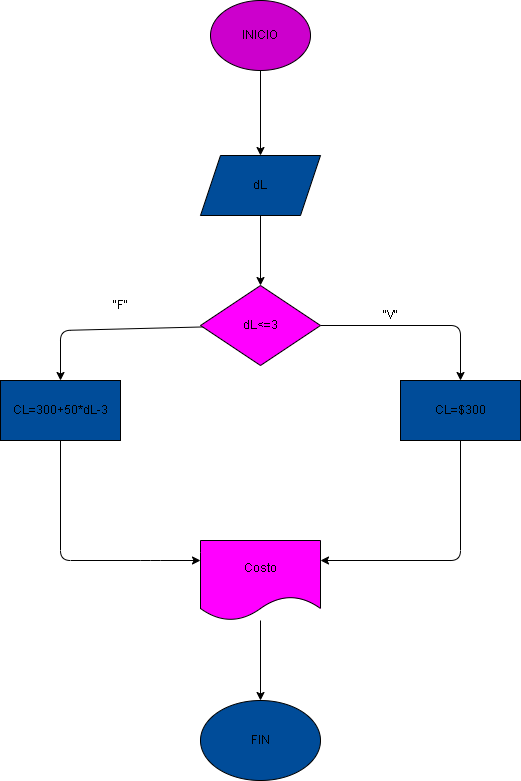

The diagram above was exported from draw.io. Its source (the exported page's mxGraphModel, read from the mxfile embedded in the PNG):
<mxGraphModel dx="816" dy="224" grid="1" gridSize="10" guides="1" tooltips="1" connect="1" arrows="1" fold="1" page="1" pageScale="1" pageWidth="850" pageHeight="1100" math="0" shadow="0">
  <root>
    <mxCell id="0" />
    <mxCell id="1" parent="0" />
    <mxCell id="5" value="" style="edgeStyle=none;html=1;" edge="1" parent="1" source="2" target="4">
      <mxGeometry relative="1" as="geometry" />
    </mxCell>
    <mxCell id="2" value="INICIO" style="ellipse;whiteSpace=wrap;html=1;fillColor=#CC00CC;" vertex="1" parent="1">
      <mxGeometry x="410" y="40" width="100" height="70" as="geometry" />
    </mxCell>
    <mxCell id="7" value="" style="edgeStyle=none;html=1;" edge="1" parent="1" source="4" target="6">
      <mxGeometry relative="1" as="geometry" />
    </mxCell>
    <mxCell id="4" value="dL" style="shape=parallelogram;perimeter=parallelogramPerimeter;whiteSpace=wrap;html=1;fixedSize=1;fillColor=#004C99;" vertex="1" parent="1">
      <mxGeometry x="400" y="195" width="120" height="60" as="geometry" />
    </mxCell>
    <mxCell id="9" value="" style="edgeStyle=none;html=1;" edge="1" parent="1" source="6" target="8">
      <mxGeometry relative="1" as="geometry">
        <Array as="points">
          <mxPoint x="660" y="365" />
        </Array>
      </mxGeometry>
    </mxCell>
    <mxCell id="19" value="" style="edgeStyle=none;html=1;" edge="1" parent="1" source="6" target="18">
      <mxGeometry relative="1" as="geometry">
        <Array as="points">
          <mxPoint x="260" y="370" />
        </Array>
      </mxGeometry>
    </mxCell>
    <mxCell id="6" value="dL&amp;lt;=3" style="rhombus;whiteSpace=wrap;html=1;fillColor=#FF00FF;" vertex="1" parent="1">
      <mxGeometry x="400" y="325" width="120" height="80" as="geometry" />
    </mxCell>
    <mxCell id="22" style="edgeStyle=none;html=1;exitX=0.5;exitY=1;exitDx=0;exitDy=0;entryX=1;entryY=0.25;entryDx=0;entryDy=0;" edge="1" parent="1" source="8" target="20">
      <mxGeometry relative="1" as="geometry">
        <Array as="points">
          <mxPoint x="660" y="600" />
        </Array>
      </mxGeometry>
    </mxCell>
    <mxCell id="8" value="CL=$300" style="whiteSpace=wrap;html=1;fillColor=#004C99;" vertex="1" parent="1">
      <mxGeometry x="600" y="420" width="120" height="60" as="geometry" />
    </mxCell>
    <mxCell id="12" value="&quot;V&quot;" style="text;html=1;align=center;verticalAlign=middle;resizable=0;points=[];autosize=1;strokeColor=none;fillColor=none;" vertex="1" parent="1">
      <mxGeometry x="570" y="340" width="40" height="30" as="geometry" />
    </mxCell>
    <mxCell id="13" value="&quot;F&quot;" style="text;html=1;align=center;verticalAlign=middle;resizable=0;points=[];autosize=1;strokeColor=none;fillColor=none;" vertex="1" parent="1">
      <mxGeometry x="300" y="330" width="40" height="30" as="geometry" />
    </mxCell>
    <mxCell id="21" value="" style="edgeStyle=none;html=1;entryX=0;entryY=0.25;entryDx=0;entryDy=0;" edge="1" parent="1" source="18" target="20">
      <mxGeometry relative="1" as="geometry">
        <mxPoint x="390" y="600" as="targetPoint" />
        <Array as="points">
          <mxPoint x="260" y="600" />
          <mxPoint x="350" y="600" />
        </Array>
      </mxGeometry>
    </mxCell>
    <mxCell id="18" value="CL=300+50*dL-3" style="whiteSpace=wrap;html=1;fillColor=#004C99;" vertex="1" parent="1">
      <mxGeometry x="200" y="420" width="120" height="60" as="geometry" />
    </mxCell>
    <mxCell id="24" value="" style="edgeStyle=none;html=1;" edge="1" parent="1" source="20" target="23">
      <mxGeometry relative="1" as="geometry" />
    </mxCell>
    <mxCell id="20" value="Costo" style="shape=document;whiteSpace=wrap;html=1;boundedLbl=1;fillColor=#FF00FF;" vertex="1" parent="1">
      <mxGeometry x="400" y="580" width="120" height="80" as="geometry" />
    </mxCell>
    <mxCell id="23" value="FIN" style="ellipse;whiteSpace=wrap;html=1;fillColor=#004C99;" vertex="1" parent="1">
      <mxGeometry x="400" y="740" width="120" height="80" as="geometry" />
    </mxCell>
  </root>
</mxGraphModel>